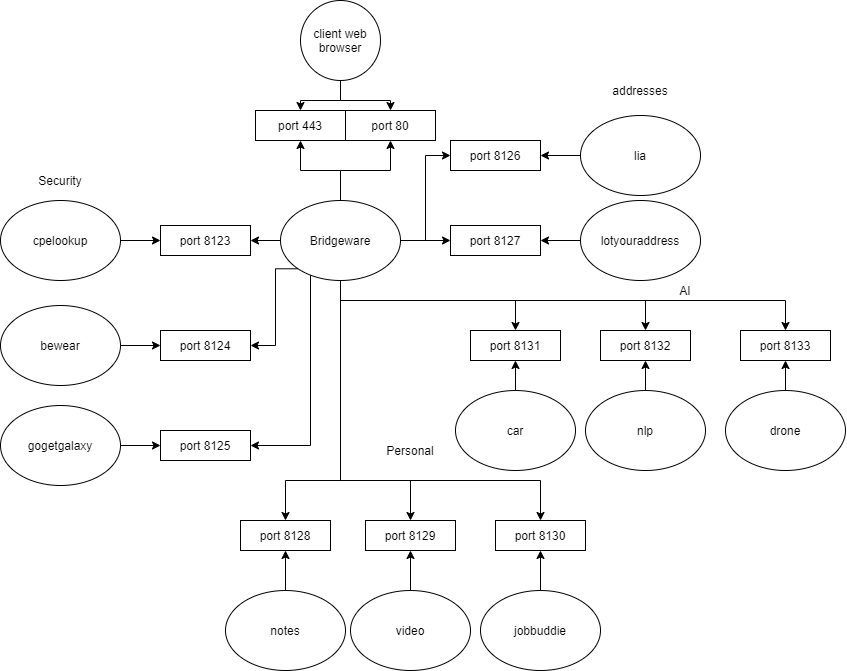

The diagram above was exported from draw.io. Its source (the exported page's mxGraphModel, read from the mxfile embedded in the PNG):
<mxGraphModel dx="1483" dy="794" grid="1" gridSize="10" guides="1" tooltips="1" connect="1" arrows="1" fold="1" page="1" pageScale="1" pageWidth="850" pageHeight="1100" math="0" shadow="0">
  <root>
    <mxCell id="0" />
    <mxCell id="1" parent="0" />
    <mxCell id="f1N2WaaHRGfbrsRJK873-7" style="edgeStyle=orthogonalEdgeStyle;rounded=0;orthogonalLoop=1;jettySize=auto;html=1;" edge="1" parent="1" source="f1N2WaaHRGfbrsRJK873-1" target="f1N2WaaHRGfbrsRJK873-5">
      <mxGeometry relative="1" as="geometry" />
    </mxCell>
    <mxCell id="f1N2WaaHRGfbrsRJK873-8" style="edgeStyle=orthogonalEdgeStyle;rounded=0;orthogonalLoop=1;jettySize=auto;html=1;" edge="1" parent="1" source="f1N2WaaHRGfbrsRJK873-1" target="f1N2WaaHRGfbrsRJK873-6">
      <mxGeometry relative="1" as="geometry" />
    </mxCell>
    <mxCell id="f1N2WaaHRGfbrsRJK873-15" style="edgeStyle=orthogonalEdgeStyle;rounded=0;orthogonalLoop=1;jettySize=auto;html=1;entryX=1;entryY=0.5;entryDx=0;entryDy=0;" edge="1" parent="1" source="f1N2WaaHRGfbrsRJK873-1" target="f1N2WaaHRGfbrsRJK873-13">
      <mxGeometry relative="1" as="geometry" />
    </mxCell>
    <mxCell id="f1N2WaaHRGfbrsRJK873-22" style="edgeStyle=orthogonalEdgeStyle;rounded=0;orthogonalLoop=1;jettySize=auto;html=1;entryX=1;entryY=0.5;entryDx=0;entryDy=0;exitX=0;exitY=1;exitDx=0;exitDy=0;" edge="1" parent="1" source="f1N2WaaHRGfbrsRJK873-1" target="f1N2WaaHRGfbrsRJK873-18">
      <mxGeometry relative="1" as="geometry">
        <Array as="points">
          <mxPoint x="275" y="288" />
          <mxPoint x="275" y="365" />
        </Array>
      </mxGeometry>
    </mxCell>
    <mxCell id="f1N2WaaHRGfbrsRJK873-25" style="edgeStyle=orthogonalEdgeStyle;rounded=0;orthogonalLoop=1;jettySize=auto;html=1;entryX=1;entryY=0.5;entryDx=0;entryDy=0;" edge="1" parent="1" source="f1N2WaaHRGfbrsRJK873-1" target="f1N2WaaHRGfbrsRJK873-23">
      <mxGeometry relative="1" as="geometry">
        <Array as="points">
          <mxPoint x="310" y="465" />
        </Array>
      </mxGeometry>
    </mxCell>
    <mxCell id="f1N2WaaHRGfbrsRJK873-43" style="edgeStyle=orthogonalEdgeStyle;rounded=0;orthogonalLoop=1;jettySize=auto;html=1;entryX=0;entryY=0.5;entryDx=0;entryDy=0;" edge="1" parent="1" source="f1N2WaaHRGfbrsRJK873-1" target="f1N2WaaHRGfbrsRJK873-40">
      <mxGeometry relative="1" as="geometry" />
    </mxCell>
    <mxCell id="f1N2WaaHRGfbrsRJK873-45" style="edgeStyle=orthogonalEdgeStyle;rounded=0;orthogonalLoop=1;jettySize=auto;html=1;entryX=0;entryY=0.5;entryDx=0;entryDy=0;" edge="1" parent="1" source="f1N2WaaHRGfbrsRJK873-1" target="f1N2WaaHRGfbrsRJK873-44">
      <mxGeometry relative="1" as="geometry" />
    </mxCell>
    <mxCell id="f1N2WaaHRGfbrsRJK873-54" style="edgeStyle=orthogonalEdgeStyle;rounded=0;orthogonalLoop=1;jettySize=auto;html=1;" edge="1" parent="1" source="f1N2WaaHRGfbrsRJK873-1" target="f1N2WaaHRGfbrsRJK873-47">
      <mxGeometry relative="1" as="geometry">
        <Array as="points">
          <mxPoint x="340" y="500" />
          <mxPoint x="285" y="500" />
        </Array>
      </mxGeometry>
    </mxCell>
    <mxCell id="f1N2WaaHRGfbrsRJK873-55" style="edgeStyle=orthogonalEdgeStyle;rounded=0;orthogonalLoop=1;jettySize=auto;html=1;entryX=0.5;entryY=0;entryDx=0;entryDy=0;" edge="1" parent="1" source="f1N2WaaHRGfbrsRJK873-1" target="f1N2WaaHRGfbrsRJK873-48">
      <mxGeometry relative="1" as="geometry">
        <Array as="points">
          <mxPoint x="340" y="500" />
          <mxPoint x="410" y="500" />
        </Array>
      </mxGeometry>
    </mxCell>
    <mxCell id="f1N2WaaHRGfbrsRJK873-56" style="edgeStyle=orthogonalEdgeStyle;rounded=0;orthogonalLoop=1;jettySize=auto;html=1;" edge="1" parent="1" source="f1N2WaaHRGfbrsRJK873-1" target="f1N2WaaHRGfbrsRJK873-50">
      <mxGeometry relative="1" as="geometry">
        <Array as="points">
          <mxPoint x="340" y="500" />
          <mxPoint x="540" y="500" />
        </Array>
      </mxGeometry>
    </mxCell>
    <mxCell id="f1N2WaaHRGfbrsRJK873-68" style="edgeStyle=orthogonalEdgeStyle;rounded=0;orthogonalLoop=1;jettySize=auto;html=1;entryX=0.5;entryY=0;entryDx=0;entryDy=0;" edge="1" parent="1" source="f1N2WaaHRGfbrsRJK873-1" target="f1N2WaaHRGfbrsRJK873-60">
      <mxGeometry relative="1" as="geometry">
        <Array as="points">
          <mxPoint x="340" y="320" />
          <mxPoint x="515" y="320" />
        </Array>
      </mxGeometry>
    </mxCell>
    <mxCell id="f1N2WaaHRGfbrsRJK873-69" style="edgeStyle=orthogonalEdgeStyle;rounded=0;orthogonalLoop=1;jettySize=auto;html=1;entryX=0.5;entryY=0;entryDx=0;entryDy=0;" edge="1" parent="1" source="f1N2WaaHRGfbrsRJK873-1" target="f1N2WaaHRGfbrsRJK873-61">
      <mxGeometry relative="1" as="geometry">
        <Array as="points">
          <mxPoint x="340" y="320" />
          <mxPoint x="645" y="320" />
        </Array>
      </mxGeometry>
    </mxCell>
    <mxCell id="f1N2WaaHRGfbrsRJK873-70" style="edgeStyle=orthogonalEdgeStyle;rounded=0;orthogonalLoop=1;jettySize=auto;html=1;" edge="1" parent="1" source="f1N2WaaHRGfbrsRJK873-1" target="f1N2WaaHRGfbrsRJK873-62">
      <mxGeometry relative="1" as="geometry">
        <Array as="points">
          <mxPoint x="340" y="320" />
          <mxPoint x="785" y="320" />
        </Array>
      </mxGeometry>
    </mxCell>
    <mxCell id="f1N2WaaHRGfbrsRJK873-1" value="Bridgeware" style="ellipse;whiteSpace=wrap;html=1;" vertex="1" parent="1">
      <mxGeometry x="280" y="220" width="120" height="80" as="geometry" />
    </mxCell>
    <mxCell id="f1N2WaaHRGfbrsRJK873-5" value="port 443" style="rounded=0;whiteSpace=wrap;html=1;" vertex="1" parent="1">
      <mxGeometry x="255" y="130" width="90" height="30" as="geometry" />
    </mxCell>
    <mxCell id="f1N2WaaHRGfbrsRJK873-6" value="port 80" style="rounded=0;whiteSpace=wrap;html=1;" vertex="1" parent="1">
      <mxGeometry x="345" y="130" width="90" height="30" as="geometry" />
    </mxCell>
    <mxCell id="f1N2WaaHRGfbrsRJK873-10" style="edgeStyle=orthogonalEdgeStyle;rounded=0;orthogonalLoop=1;jettySize=auto;html=1;entryX=0.5;entryY=0;entryDx=0;entryDy=0;" edge="1" parent="1" source="f1N2WaaHRGfbrsRJK873-9" target="f1N2WaaHRGfbrsRJK873-5">
      <mxGeometry relative="1" as="geometry" />
    </mxCell>
    <mxCell id="f1N2WaaHRGfbrsRJK873-11" style="edgeStyle=orthogonalEdgeStyle;rounded=0;orthogonalLoop=1;jettySize=auto;html=1;entryX=0.5;entryY=0;entryDx=0;entryDy=0;" edge="1" parent="1" source="f1N2WaaHRGfbrsRJK873-9" target="f1N2WaaHRGfbrsRJK873-6">
      <mxGeometry relative="1" as="geometry" />
    </mxCell>
    <mxCell id="f1N2WaaHRGfbrsRJK873-9" value="client web browser" style="ellipse;whiteSpace=wrap;html=1;aspect=fixed;" vertex="1" parent="1">
      <mxGeometry x="300" y="20" width="80" height="80" as="geometry" />
    </mxCell>
    <mxCell id="f1N2WaaHRGfbrsRJK873-14" style="edgeStyle=orthogonalEdgeStyle;rounded=0;orthogonalLoop=1;jettySize=auto;html=1;entryX=0;entryY=0.5;entryDx=0;entryDy=0;exitX=1;exitY=0.5;exitDx=0;exitDy=0;" edge="1" parent="1" source="f1N2WaaHRGfbrsRJK873-12" target="f1N2WaaHRGfbrsRJK873-13">
      <mxGeometry relative="1" as="geometry" />
    </mxCell>
    <mxCell id="f1N2WaaHRGfbrsRJK873-12" value="cpelookup" style="ellipse;whiteSpace=wrap;html=1;" vertex="1" parent="1">
      <mxGeometry y="220" width="120" height="80" as="geometry" />
    </mxCell>
    <mxCell id="f1N2WaaHRGfbrsRJK873-13" value="port 8123" style="rounded=0;whiteSpace=wrap;html=1;" vertex="1" parent="1">
      <mxGeometry x="160" y="245" width="90" height="30" as="geometry" />
    </mxCell>
    <mxCell id="f1N2WaaHRGfbrsRJK873-24" style="edgeStyle=orthogonalEdgeStyle;rounded=0;orthogonalLoop=1;jettySize=auto;html=1;entryX=0;entryY=0.5;entryDx=0;entryDy=0;" edge="1" parent="1" source="f1N2WaaHRGfbrsRJK873-16" target="f1N2WaaHRGfbrsRJK873-23">
      <mxGeometry relative="1" as="geometry" />
    </mxCell>
    <mxCell id="f1N2WaaHRGfbrsRJK873-16" value="gogetgalaxy" style="ellipse;whiteSpace=wrap;html=1;" vertex="1" parent="1">
      <mxGeometry y="425" width="120" height="80" as="geometry" />
    </mxCell>
    <mxCell id="f1N2WaaHRGfbrsRJK873-21" style="edgeStyle=orthogonalEdgeStyle;rounded=0;orthogonalLoop=1;jettySize=auto;html=1;entryX=0;entryY=0.5;entryDx=0;entryDy=0;" edge="1" parent="1" source="f1N2WaaHRGfbrsRJK873-17" target="f1N2WaaHRGfbrsRJK873-18">
      <mxGeometry relative="1" as="geometry" />
    </mxCell>
    <mxCell id="f1N2WaaHRGfbrsRJK873-17" value="bewear" style="ellipse;whiteSpace=wrap;html=1;" vertex="1" parent="1">
      <mxGeometry y="325" width="120" height="80" as="geometry" />
    </mxCell>
    <mxCell id="f1N2WaaHRGfbrsRJK873-18" value="port 8124" style="rounded=0;whiteSpace=wrap;html=1;" vertex="1" parent="1">
      <mxGeometry x="160" y="350" width="90" height="30" as="geometry" />
    </mxCell>
    <mxCell id="f1N2WaaHRGfbrsRJK873-23" value="port 8125" style="rounded=0;whiteSpace=wrap;html=1;" vertex="1" parent="1">
      <mxGeometry x="160" y="450" width="90" height="30" as="geometry" />
    </mxCell>
    <mxCell id="f1N2WaaHRGfbrsRJK873-26" value="Security" style="text;html=1;strokeColor=none;fillColor=none;align=center;verticalAlign=middle;whiteSpace=wrap;rounded=0;" vertex="1" parent="1">
      <mxGeometry x="40" y="190" width="40" height="20" as="geometry" />
    </mxCell>
    <mxCell id="f1N2WaaHRGfbrsRJK873-66" style="edgeStyle=orthogonalEdgeStyle;rounded=0;orthogonalLoop=1;jettySize=auto;html=1;" edge="1" parent="1" source="f1N2WaaHRGfbrsRJK873-27" target="f1N2WaaHRGfbrsRJK873-61">
      <mxGeometry relative="1" as="geometry" />
    </mxCell>
    <mxCell id="f1N2WaaHRGfbrsRJK873-27" value="nlp" style="ellipse;whiteSpace=wrap;html=1;" vertex="1" parent="1">
      <mxGeometry x="585" y="410" width="120" height="80" as="geometry" />
    </mxCell>
    <mxCell id="f1N2WaaHRGfbrsRJK873-67" style="edgeStyle=orthogonalEdgeStyle;rounded=0;orthogonalLoop=1;jettySize=auto;html=1;entryX=0.5;entryY=1;entryDx=0;entryDy=0;" edge="1" parent="1" source="f1N2WaaHRGfbrsRJK873-28" target="f1N2WaaHRGfbrsRJK873-62">
      <mxGeometry relative="1" as="geometry" />
    </mxCell>
    <mxCell id="f1N2WaaHRGfbrsRJK873-28" value="drone" style="ellipse;whiteSpace=wrap;html=1;" vertex="1" parent="1">
      <mxGeometry x="725" y="410" width="120" height="80" as="geometry" />
    </mxCell>
    <mxCell id="f1N2WaaHRGfbrsRJK873-65" style="edgeStyle=orthogonalEdgeStyle;rounded=0;orthogonalLoop=1;jettySize=auto;html=1;entryX=0.5;entryY=1;entryDx=0;entryDy=0;" edge="1" parent="1" source="f1N2WaaHRGfbrsRJK873-29" target="f1N2WaaHRGfbrsRJK873-60">
      <mxGeometry relative="1" as="geometry" />
    </mxCell>
    <mxCell id="f1N2WaaHRGfbrsRJK873-29" value="car" style="ellipse;whiteSpace=wrap;html=1;" vertex="1" parent="1">
      <mxGeometry x="455" y="410" width="120" height="80" as="geometry" />
    </mxCell>
    <mxCell id="f1N2WaaHRGfbrsRJK873-46" style="edgeStyle=orthogonalEdgeStyle;rounded=0;orthogonalLoop=1;jettySize=auto;html=1;entryX=1;entryY=0.5;entryDx=0;entryDy=0;" edge="1" parent="1" source="f1N2WaaHRGfbrsRJK873-32" target="f1N2WaaHRGfbrsRJK873-44">
      <mxGeometry relative="1" as="geometry" />
    </mxCell>
    <mxCell id="f1N2WaaHRGfbrsRJK873-32" value="lotyouraddress" style="ellipse;whiteSpace=wrap;html=1;" vertex="1" parent="1">
      <mxGeometry x="580" y="220" width="120" height="80" as="geometry" />
    </mxCell>
    <mxCell id="f1N2WaaHRGfbrsRJK873-42" style="edgeStyle=orthogonalEdgeStyle;rounded=0;orthogonalLoop=1;jettySize=auto;html=1;entryX=1;entryY=0.5;entryDx=0;entryDy=0;" edge="1" parent="1" source="f1N2WaaHRGfbrsRJK873-33" target="f1N2WaaHRGfbrsRJK873-40">
      <mxGeometry relative="1" as="geometry" />
    </mxCell>
    <mxCell id="f1N2WaaHRGfbrsRJK873-33" value="lia" style="ellipse;whiteSpace=wrap;html=1;" vertex="1" parent="1">
      <mxGeometry x="580" y="135" width="120" height="80" as="geometry" />
    </mxCell>
    <mxCell id="f1N2WaaHRGfbrsRJK873-53" style="edgeStyle=orthogonalEdgeStyle;rounded=0;orthogonalLoop=1;jettySize=auto;html=1;" edge="1" parent="1" source="f1N2WaaHRGfbrsRJK873-34" target="f1N2WaaHRGfbrsRJK873-50">
      <mxGeometry relative="1" as="geometry" />
    </mxCell>
    <mxCell id="f1N2WaaHRGfbrsRJK873-34" value="jobbuddie" style="ellipse;whiteSpace=wrap;html=1;" vertex="1" parent="1">
      <mxGeometry x="480" y="610" width="120" height="80" as="geometry" />
    </mxCell>
    <mxCell id="f1N2WaaHRGfbrsRJK873-51" style="edgeStyle=orthogonalEdgeStyle;rounded=0;orthogonalLoop=1;jettySize=auto;html=1;entryX=0.5;entryY=1;entryDx=0;entryDy=0;" edge="1" parent="1" source="f1N2WaaHRGfbrsRJK873-37" target="f1N2WaaHRGfbrsRJK873-47">
      <mxGeometry relative="1" as="geometry" />
    </mxCell>
    <mxCell id="f1N2WaaHRGfbrsRJK873-37" value="notes" style="ellipse;whiteSpace=wrap;html=1;" vertex="1" parent="1">
      <mxGeometry x="225" y="610" width="120" height="80" as="geometry" />
    </mxCell>
    <mxCell id="f1N2WaaHRGfbrsRJK873-52" style="edgeStyle=orthogonalEdgeStyle;rounded=0;orthogonalLoop=1;jettySize=auto;html=1;" edge="1" parent="1" source="f1N2WaaHRGfbrsRJK873-38" target="f1N2WaaHRGfbrsRJK873-48">
      <mxGeometry relative="1" as="geometry" />
    </mxCell>
    <mxCell id="f1N2WaaHRGfbrsRJK873-38" value="video" style="ellipse;whiteSpace=wrap;html=1;" vertex="1" parent="1">
      <mxGeometry x="350" y="610" width="120" height="80" as="geometry" />
    </mxCell>
    <mxCell id="f1N2WaaHRGfbrsRJK873-39" value="addresses" style="text;html=1;strokeColor=none;fillColor=none;align=center;verticalAlign=middle;whiteSpace=wrap;rounded=0;" vertex="1" parent="1">
      <mxGeometry x="620" y="100" width="40" height="20" as="geometry" />
    </mxCell>
    <mxCell id="f1N2WaaHRGfbrsRJK873-40" value="port 8126" style="rounded=0;whiteSpace=wrap;html=1;" vertex="1" parent="1">
      <mxGeometry x="450" y="160" width="90" height="30" as="geometry" />
    </mxCell>
    <mxCell id="f1N2WaaHRGfbrsRJK873-44" value="port 8127" style="rounded=0;whiteSpace=wrap;html=1;" vertex="1" parent="1">
      <mxGeometry x="450" y="245" width="90" height="30" as="geometry" />
    </mxCell>
    <mxCell id="f1N2WaaHRGfbrsRJK873-47" value="port 8128" style="rounded=0;whiteSpace=wrap;html=1;" vertex="1" parent="1">
      <mxGeometry x="240" y="540" width="90" height="30" as="geometry" />
    </mxCell>
    <mxCell id="f1N2WaaHRGfbrsRJK873-48" value="port 8129" style="rounded=0;whiteSpace=wrap;html=1;" vertex="1" parent="1">
      <mxGeometry x="365" y="540" width="90" height="30" as="geometry" />
    </mxCell>
    <mxCell id="f1N2WaaHRGfbrsRJK873-50" value="port 8130" style="rounded=0;whiteSpace=wrap;html=1;" vertex="1" parent="1">
      <mxGeometry x="495" y="540" width="90" height="30" as="geometry" />
    </mxCell>
    <mxCell id="f1N2WaaHRGfbrsRJK873-57" value="Personal" style="text;html=1;strokeColor=none;fillColor=none;align=center;verticalAlign=middle;whiteSpace=wrap;rounded=0;" vertex="1" parent="1">
      <mxGeometry x="390" y="460" width="40" height="20" as="geometry" />
    </mxCell>
    <mxCell id="f1N2WaaHRGfbrsRJK873-58" value="AI" style="text;html=1;strokeColor=none;fillColor=none;align=center;verticalAlign=middle;whiteSpace=wrap;rounded=0;" vertex="1" parent="1">
      <mxGeometry x="665" y="300" width="40" height="20" as="geometry" />
    </mxCell>
    <mxCell id="f1N2WaaHRGfbrsRJK873-60" value="port 8131" style="rounded=0;whiteSpace=wrap;html=1;" vertex="1" parent="1">
      <mxGeometry x="470" y="350" width="90" height="30" as="geometry" />
    </mxCell>
    <mxCell id="f1N2WaaHRGfbrsRJK873-61" value="port 8132" style="rounded=0;whiteSpace=wrap;html=1;" vertex="1" parent="1">
      <mxGeometry x="600" y="350" width="90" height="30" as="geometry" />
    </mxCell>
    <mxCell id="f1N2WaaHRGfbrsRJK873-62" value="port 8133" style="rounded=0;whiteSpace=wrap;html=1;" vertex="1" parent="1">
      <mxGeometry x="740" y="350" width="90" height="30" as="geometry" />
    </mxCell>
  </root>
</mxGraphModel>